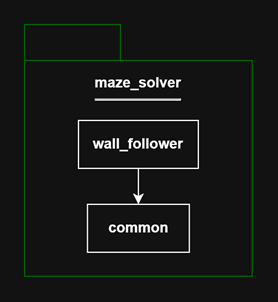

The diagram above was exported from draw.io. Its source (the exported page's mxGraphModel, read from the mxfile embedded in the PNG):
<mxGraphModel dx="858" dy="522" grid="1" gridSize="10" guides="1" tooltips="1" connect="1" arrows="1" fold="1" page="1" pageScale="1" pageWidth="850" pageHeight="1100" math="0" shadow="0">
  <root>
    <mxCell id="0" />
    <mxCell id="1" parent="0" />
    <mxCell id="SRDuqWWhimo9GrYv-wyV-1" parent="1" style="shape=folder;fontStyle=1;tabWidth=80;tabHeight=30;tabPosition=left;html=1;boundedLbl=1;whiteSpace=wrap;strokeColor=#006600;" value="&lt;div&gt;maze_solver&lt;/div&gt;&lt;div&gt;&lt;hr&gt;&lt;br&gt;&lt;/div&gt;&lt;div&gt;&lt;br&gt;&lt;/div&gt;&lt;div&gt;&lt;br&gt;&lt;/div&gt;&lt;div&gt;&lt;br&gt;&lt;/div&gt;&lt;div&gt;&lt;br&gt;&lt;/div&gt;&lt;div&gt;&lt;br&gt;&lt;/div&gt;&lt;div&gt;&lt;br&gt;&lt;/div&gt;&lt;div&gt;&lt;br&gt;&lt;/div&gt;&lt;div&gt;&lt;br&gt;&lt;/div&gt;" vertex="1">
      <mxGeometry height="210" width="190" x="340" y="270" as="geometry" />
    </mxCell>
    <mxCell id="SRDuqWWhimo9GrYv-wyV-3" parent="1" style="rounded=0;whiteSpace=wrap;html=1;" value="&lt;b&gt;common&lt;/b&gt;" vertex="1">
      <mxGeometry height="40" width="85" x="392.5" y="420" as="geometry" />
    </mxCell>
    <mxCell id="mF3lkg6ehi0G_NmInBB4-4" edge="1" parent="1" source="SRDuqWWhimo9GrYv-wyV-4" style="edgeStyle=orthogonalEdgeStyle;rounded=0;orthogonalLoop=1;jettySize=auto;html=1;entryX=0.5;entryY=0;entryDx=0;entryDy=0;" target="SRDuqWWhimo9GrYv-wyV-3">
      <mxGeometry relative="1" as="geometry" />
    </mxCell>
    <mxCell id="SRDuqWWhimo9GrYv-wyV-4" parent="1" style="rounded=0;whiteSpace=wrap;html=1;" value="&lt;b&gt;wall_follower&lt;/b&gt;" vertex="1">
      <mxGeometry height="40" width="100" x="385.00000000000006" y="350" as="geometry" />
    </mxCell>
  </root>
</mxGraphModel>